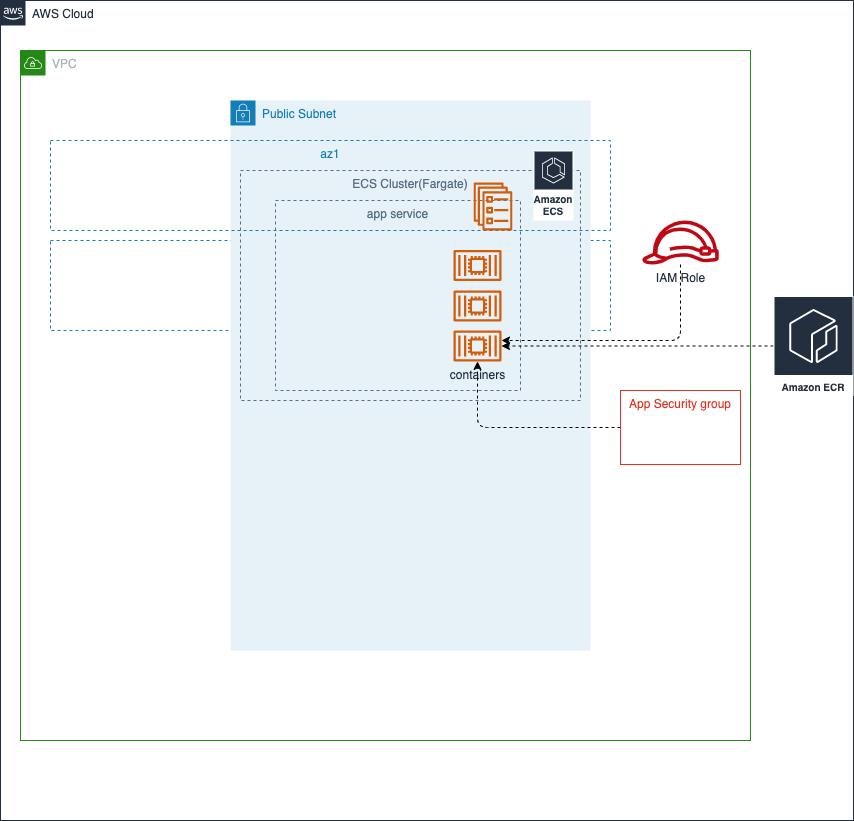

The diagram above was exported from draw.io. Its source (the exported page's mxGraphModel, read from the mxfile embedded in the PNG):
<mxGraphModel dx="722" dy="518" grid="1" gridSize="10" guides="1" tooltips="1" connect="1" arrows="1" fold="1" page="1" pageScale="1" pageWidth="827" pageHeight="1169" math="0" shadow="0">
  <root>
    <mxCell id="0" />
    <mxCell id="1" parent="0" />
    <mxCell id="2" value="AWS Cloud" style="points=[[0,0],[0.25,0],[0.5,0],[0.75,0],[1,0],[1,0.25],[1,0.5],[1,0.75],[1,1],[0.75,1],[0.5,1],[0.25,1],[0,1],[0,0.75],[0,0.5],[0,0.25]];outlineConnect=0;gradientColor=none;html=1;whiteSpace=wrap;fontSize=12;fontStyle=0;container=1;pointerEvents=0;collapsible=0;recursiveResize=0;shape=mxgraph.aws4.group;grIcon=mxgraph.aws4.group_aws_cloud_alt;strokeColor=#232F3E;fillColor=none;verticalAlign=top;align=left;spacingLeft=30;fontColor=#232F3E;dashed=0;" parent="1" vertex="1">
      <mxGeometry x="170" y="90" width="853" height="820" as="geometry" />
    </mxCell>
    <mxCell id="5" value="VPC" style="points=[[0,0],[0.25,0],[0.5,0],[0.75,0],[1,0],[1,0.25],[1,0.5],[1,0.75],[1,1],[0.75,1],[0.5,1],[0.25,1],[0,1],[0,0.75],[0,0.5],[0,0.25]];outlineConnect=0;gradientColor=none;html=1;whiteSpace=wrap;fontSize=12;fontStyle=0;container=1;pointerEvents=0;collapsible=0;recursiveResize=0;shape=mxgraph.aws4.group;grIcon=mxgraph.aws4.group_vpc;strokeColor=#248814;fillColor=none;verticalAlign=top;align=left;spacingLeft=30;fontColor=#AAB7B8;dashed=0;" parent="2" vertex="1">
      <mxGeometry x="20" y="50" width="730" height="690" as="geometry" />
    </mxCell>
    <mxCell id="16" value="az2" style="fillColor=none;strokeColor=#147EBA;dashed=1;verticalAlign=top;fontStyle=0;fontColor=#147EBA;" parent="5" vertex="1">
      <mxGeometry x="30" y="190" width="560" height="90" as="geometry" />
    </mxCell>
    <mxCell id="7" value="Public Subnet" style="points=[[0,0],[0.25,0],[0.5,0],[0.75,0],[1,0],[1,0.25],[1,0.5],[1,0.75],[1,1],[0.75,1],[0.5,1],[0.25,1],[0,1],[0,0.75],[0,0.5],[0,0.25]];outlineConnect=0;gradientColor=none;html=1;whiteSpace=wrap;fontSize=12;fontStyle=0;container=1;pointerEvents=0;collapsible=0;recursiveResize=0;shape=mxgraph.aws4.group;grIcon=mxgraph.aws4.group_security_group;grStroke=0;strokeColor=#147EBA;fillColor=#E6F2F8;verticalAlign=top;align=left;spacingLeft=30;fontColor=#147EBA;dashed=0;" parent="5" vertex="1">
      <mxGeometry x="210" y="50" width="360" height="550" as="geometry" />
    </mxCell>
    <mxCell id="8" value="az1" style="fillColor=none;strokeColor=#147EBA;dashed=1;verticalAlign=top;fontStyle=0;fontColor=#147EBA;" parent="5" vertex="1">
      <mxGeometry x="30" y="90" width="560" height="90" as="geometry" />
    </mxCell>
    <mxCell id="10" value="app service" style="fillColor=none;strokeColor=#5A6C86;dashed=1;verticalAlign=top;fontStyle=0;fontColor=#5A6C86;" parent="5" vertex="1">
      <mxGeometry x="255" y="150" width="245" height="190" as="geometry" />
    </mxCell>
    <mxCell id="4" value="ECS Cluster(Fargate)" style="fillColor=none;strokeColor=#5A6C86;dashed=1;verticalAlign=top;fontStyle=0;fontColor=#5A6C86;" parent="5" vertex="1">
      <mxGeometry x="220" y="120" width="340" height="230" as="geometry" />
    </mxCell>
    <mxCell id="9" value="Amazon ECS" style="sketch=0;outlineConnect=0;fontColor=#232F3E;gradientColor=none;strokeColor=#ffffff;fillColor=#232F3E;dashed=0;verticalLabelPosition=middle;verticalAlign=bottom;align=center;html=1;whiteSpace=wrap;fontSize=10;fontStyle=1;spacing=3;shape=mxgraph.aws4.productIcon;prIcon=mxgraph.aws4.ecs;" parent="5" vertex="1">
      <mxGeometry x="513" y="100" width="40" height="70" as="geometry" />
    </mxCell>
    <mxCell id="11" value="" style="sketch=0;outlineConnect=0;fontColor=#232F3E;gradientColor=none;fillColor=#D45B07;strokeColor=none;dashed=0;verticalLabelPosition=bottom;verticalAlign=top;align=center;html=1;fontSize=12;fontStyle=0;aspect=fixed;pointerEvents=1;shape=mxgraph.aws4.ecs_service;" parent="5" vertex="1">
      <mxGeometry x="453" y="132" width="39" height="48" as="geometry" />
    </mxCell>
    <mxCell id="12" value="" style="sketch=0;outlineConnect=0;fontColor=#232F3E;gradientColor=none;fillColor=#D45B07;strokeColor=none;dashed=0;verticalLabelPosition=bottom;verticalAlign=top;align=center;html=1;fontSize=12;fontStyle=0;aspect=fixed;pointerEvents=1;shape=mxgraph.aws4.container_2;" parent="5" vertex="1">
      <mxGeometry x="433" y="199.5" width="48" height="31" as="geometry" />
    </mxCell>
    <mxCell id="13" value="" style="sketch=0;outlineConnect=0;fontColor=#232F3E;gradientColor=none;fillColor=#D45B07;strokeColor=none;dashed=0;verticalLabelPosition=bottom;verticalAlign=top;align=center;html=1;fontSize=12;fontStyle=0;aspect=fixed;pointerEvents=1;shape=mxgraph.aws4.container_2;" parent="5" vertex="1">
      <mxGeometry x="433" y="240" width="48" height="31" as="geometry" />
    </mxCell>
    <mxCell id="14" value="containers" style="sketch=0;outlineConnect=0;fontColor=#232F3E;gradientColor=none;fillColor=#D45B07;strokeColor=none;dashed=0;verticalLabelPosition=bottom;verticalAlign=top;align=center;html=1;fontSize=12;fontStyle=0;aspect=fixed;pointerEvents=1;shape=mxgraph.aws4.container_2;" parent="5" vertex="1">
      <mxGeometry x="433" y="280" width="48" height="31" as="geometry" />
    </mxCell>
    <mxCell id="27" style="edgeStyle=orthogonalEdgeStyle;html=1;dashed=1;" parent="5" source="26" target="14" edge="1">
      <mxGeometry relative="1" as="geometry" />
    </mxCell>
    <mxCell id="26" value="App Security group" style="fillColor=none;strokeColor=#DD3522;verticalAlign=top;fontStyle=0;fontColor=#DD3522;" parent="5" vertex="1">
      <mxGeometry x="600" y="340" width="120" height="74" as="geometry" />
    </mxCell>
    <mxCell id="29" style="edgeStyle=orthogonalEdgeStyle;html=1;dashed=1;" parent="5" source="28" target="14" edge="1">
      <mxGeometry relative="1" as="geometry">
        <Array as="points">
          <mxPoint x="660" y="290" />
        </Array>
      </mxGeometry>
    </mxCell>
    <mxCell id="28" value="IAM Role" style="sketch=0;outlineConnect=0;fontColor=#232F3E;gradientColor=none;fillColor=#BF0816;strokeColor=none;dashed=0;verticalLabelPosition=bottom;verticalAlign=top;align=center;html=1;fontSize=12;fontStyle=0;aspect=fixed;pointerEvents=1;shape=mxgraph.aws4.role;" parent="5" vertex="1">
      <mxGeometry x="621" y="170" width="78" height="44" as="geometry" />
    </mxCell>
    <mxCell id="25" style="edgeStyle=orthogonalEdgeStyle;html=1;dashed=1;" parent="2" source="22" target="14" edge="1">
      <mxGeometry relative="1" as="geometry" />
    </mxCell>
    <mxCell id="22" value="Amazon ECR" style="sketch=0;outlineConnect=0;fontColor=#232F3E;gradientColor=none;strokeColor=#ffffff;fillColor=#232F3E;dashed=0;verticalLabelPosition=middle;verticalAlign=bottom;align=center;html=1;whiteSpace=wrap;fontSize=10;fontStyle=1;spacing=3;shape=mxgraph.aws4.productIcon;prIcon=mxgraph.aws4.ecr;" parent="2" vertex="1">
      <mxGeometry x="773" y="295.5" width="80" height="100" as="geometry" />
    </mxCell>
  </root>
</mxGraphModel>